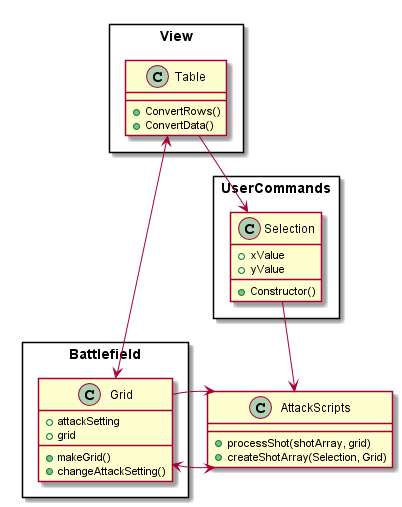

The diagram above was rendered by PlantUML. Its source (embedded in the PNG):
@startuml

skinparam packageStyle rectangle

package "Battlefield"{
  class Grid {
    +attackSetting
    +grid
    +makeGrid()
    +changeAttackSetting()
  }
}

class "AttackScripts"{
      +processShot(shotArray, grid)
      +createShotArray(Selection, Grid)
}

package "UserCommands" {
  class Selection {
    +xValue
    +yValue
    +Constructor()
  }
}

package "View" {
  class Table {
      +ConvertRows()
      +ConvertData()
  }
}


Grid <-> AttackScripts
Grid --> AttackScripts
Selection --> AttackScripts
Table <-> Grid
Table --> Selection
@enduml